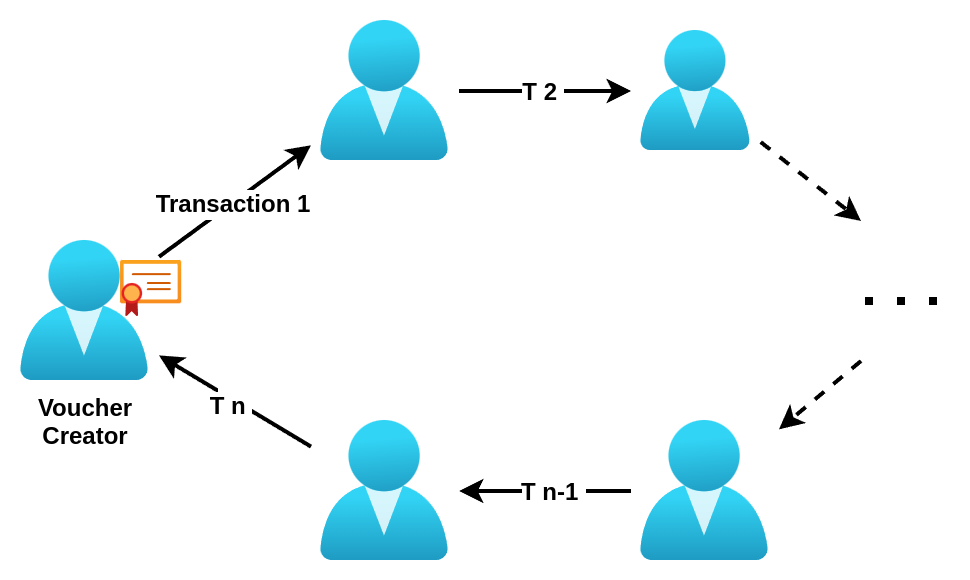

The diagram above was exported from draw.io. Its source (the exported page's mxGraphModel, read from the mxfile embedded in the PNG):
<mxGraphModel dx="1231" dy="832" grid="1" gridSize="10" guides="1" tooltips="1" connect="1" arrows="1" fold="1" page="1" pageScale="1" pageWidth="1169" pageHeight="827" math="0" shadow="0">
  <root>
    <mxCell id="0" />
    <mxCell id="1" parent="0" />
    <mxCell id="8--HhbSZYtI3ddgJnD71-23" style="edgeStyle=none;rounded=0;orthogonalLoop=1;jettySize=auto;html=1;sourcePerimeterSpacing=5;endArrow=classic;endFill=1;targetPerimeterSpacing=5;startArrow=none;startFill=0;strokeWidth=2;" parent="1" source="W0xqIHwrMlYqFA7ODgHm-1" target="W0xqIHwrMlYqFA7ODgHm-4" edge="1">
      <mxGeometry relative="1" as="geometry">
        <mxPoint x="501.8342541436464" y="273" as="targetPoint" />
      </mxGeometry>
    </mxCell>
    <mxCell id="W0xqIHwrMlYqFA7ODgHm-6" value="&lt;font style=&quot;font-size: 12px;&quot;&gt;&lt;b&gt;Transaction 1&lt;/b&gt;&lt;/font&gt;" style="edgeLabel;html=1;align=center;verticalAlign=middle;resizable=0;points=[];" parent="8--HhbSZYtI3ddgJnD71-23" vertex="1" connectable="0">
      <mxGeometry x="-0.0435" relative="1" as="geometry">
        <mxPoint as="offset" />
      </mxGeometry>
    </mxCell>
    <mxCell id="W0xqIHwrMlYqFA7ODgHm-1" value="&lt;b&gt;Voucher&lt;br&gt;Creator&lt;/b&gt;" style="image;aspect=fixed;html=1;points=[];align=center;fontSize=12;image=img/lib/azure2/identity/Users.svg;fillOpacity=100;" parent="1" vertex="1">
      <mxGeometry x="290" y="190" width="64" height="70" as="geometry" />
    </mxCell>
    <mxCell id="W0xqIHwrMlYqFA7ODgHm-4" value="" style="image;aspect=fixed;html=1;points=[];align=center;fontSize=12;image=img/lib/azure2/identity/Users.svg;fillOpacity=100;" parent="1" vertex="1">
      <mxGeometry x="440" y="80" width="64" height="70" as="geometry" />
    </mxCell>
    <mxCell id="W0xqIHwrMlYqFA7ODgHm-7" value="" style="image;aspect=fixed;html=1;points=[];align=center;fontSize=12;image=img/lib/azure2/identity/Users.svg;fillOpacity=100;" parent="1" vertex="1">
      <mxGeometry x="600" y="85" width="54.86" height="60" as="geometry" />
    </mxCell>
    <mxCell id="W0xqIHwrMlYqFA7ODgHm-11" style="edgeStyle=none;rounded=0;orthogonalLoop=1;jettySize=auto;html=1;sourcePerimeterSpacing=5;endArrow=classic;endFill=1;targetPerimeterSpacing=5;startArrow=none;startFill=0;strokeWidth=2;" parent="1" source="W0xqIHwrMlYqFA7ODgHm-4" target="W0xqIHwrMlYqFA7ODgHm-7" edge="1">
      <mxGeometry relative="1" as="geometry">
        <mxPoint x="450" y="366" as="sourcePoint" />
        <mxPoint x="596" y="360" as="targetPoint" />
      </mxGeometry>
    </mxCell>
    <mxCell id="W0xqIHwrMlYqFA7ODgHm-24" value="&lt;font style=&quot;font-size: 12px;&quot;&gt;&lt;b&gt;T 2&amp;nbsp;&lt;/b&gt;&lt;/font&gt;" style="edgeLabel;html=1;align=center;verticalAlign=middle;resizable=0;points=[];" parent="W0xqIHwrMlYqFA7ODgHm-11" vertex="1" connectable="0">
      <mxGeometry x="-0.0423" relative="1" as="geometry">
        <mxPoint as="offset" />
      </mxGeometry>
    </mxCell>
    <mxCell id="W0xqIHwrMlYqFA7ODgHm-13" value="" style="image;aspect=fixed;html=1;points=[];align=center;fontSize=12;image=img/lib/azure2/identity/Users.svg;fillOpacity=100;" parent="1" vertex="1">
      <mxGeometry x="440" y="280" width="64" height="70" as="geometry" />
    </mxCell>
    <mxCell id="W0xqIHwrMlYqFA7ODgHm-14" style="edgeStyle=none;rounded=0;orthogonalLoop=1;jettySize=auto;html=1;sourcePerimeterSpacing=5;endArrow=classic;endFill=1;targetPerimeterSpacing=5;startArrow=none;startFill=0;strokeWidth=2;" parent="1" source="W0xqIHwrMlYqFA7ODgHm-13" target="W0xqIHwrMlYqFA7ODgHm-1" edge="1">
      <mxGeometry relative="1" as="geometry">
        <mxPoint x="579" y="241" as="sourcePoint" />
        <mxPoint x="340" y="300" as="targetPoint" />
      </mxGeometry>
    </mxCell>
    <mxCell id="W0xqIHwrMlYqFA7ODgHm-19" value="Tn" style="edgeLabel;html=1;align=center;verticalAlign=middle;resizable=0;points=[];" parent="W0xqIHwrMlYqFA7ODgHm-14" vertex="1" connectable="0">
      <mxGeometry x="0.0697" y="1" relative="1" as="geometry">
        <mxPoint as="offset" />
      </mxGeometry>
    </mxCell>
    <mxCell id="W0xqIHwrMlYqFA7ODgHm-25" value="&lt;font style=&quot;font-size: 12px;&quot;&gt;&lt;b&gt;T n&amp;nbsp;&lt;/b&gt;&lt;/font&gt;" style="edgeLabel;html=1;align=center;verticalAlign=middle;resizable=0;points=[];" parent="W0xqIHwrMlYqFA7ODgHm-14" vertex="1" connectable="0">
      <mxGeometry x="0.0155" y="3" relative="1" as="geometry">
        <mxPoint as="offset" />
      </mxGeometry>
    </mxCell>
    <mxCell id="W0xqIHwrMlYqFA7ODgHm-15" value="" style="image;aspect=fixed;html=1;points=[];align=center;fontSize=12;image=img/lib/azure2/identity/Users.svg;fillOpacity=100;" parent="1" vertex="1">
      <mxGeometry x="600" y="280" width="64" height="70" as="geometry" />
    </mxCell>
    <mxCell id="W0xqIHwrMlYqFA7ODgHm-16" style="edgeStyle=none;rounded=0;orthogonalLoop=1;jettySize=auto;html=1;sourcePerimeterSpacing=5;endArrow=classic;endFill=1;targetPerimeterSpacing=5;startArrow=none;startFill=0;strokeWidth=2;" parent="1" source="W0xqIHwrMlYqFA7ODgHm-15" target="W0xqIHwrMlYqFA7ODgHm-13" edge="1">
      <mxGeometry relative="1" as="geometry">
        <mxPoint x="415" y="307" as="sourcePoint" />
        <mxPoint x="359" y="263" as="targetPoint" />
      </mxGeometry>
    </mxCell>
    <mxCell id="W0xqIHwrMlYqFA7ODgHm-26" value="&lt;font style=&quot;font-size: 12px;&quot;&gt;&lt;b&gt;T n-1&amp;nbsp;&lt;/b&gt;&lt;/font&gt;" style="edgeLabel;html=1;align=center;verticalAlign=middle;resizable=0;points=[];" parent="W0xqIHwrMlYqFA7ODgHm-16" vertex="1" connectable="0">
      <mxGeometry x="-0.0704" relative="1" as="geometry">
        <mxPoint as="offset" />
      </mxGeometry>
    </mxCell>
    <mxCell id="W0xqIHwrMlYqFA7ODgHm-18" style="edgeStyle=none;rounded=0;orthogonalLoop=1;jettySize=auto;html=1;sourcePerimeterSpacing=5;endArrow=classic;endFill=1;targetPerimeterSpacing=5;startArrow=none;startFill=0;dashed=1;strokeWidth=2;" parent="1" source="W0xqIHwrMlYqFA7ODgHm-7" edge="1">
      <mxGeometry relative="1" as="geometry">
        <mxPoint x="740" y="190" as="sourcePoint" />
        <mxPoint x="710" y="180" as="targetPoint" />
      </mxGeometry>
    </mxCell>
    <mxCell id="W0xqIHwrMlYqFA7ODgHm-21" style="edgeStyle=none;rounded=0;orthogonalLoop=1;jettySize=auto;html=1;sourcePerimeterSpacing=5;endArrow=classic;endFill=1;targetPerimeterSpacing=5;startArrow=none;startFill=0;dashed=1;strokeWidth=2;" parent="1" target="W0xqIHwrMlYqFA7ODgHm-15" edge="1">
      <mxGeometry relative="1" as="geometry">
        <mxPoint x="710" y="250" as="sourcePoint" />
        <mxPoint x="826" y="288" as="targetPoint" />
      </mxGeometry>
    </mxCell>
    <mxCell id="W0xqIHwrMlYqFA7ODgHm-33" value="" style="image;aspect=fixed;html=1;points=[];align=center;fontSize=12;image=img/lib/azure2/app_services/App_Service_Certificates.svg;" parent="1" vertex="1">
      <mxGeometry x="340" y="200" width="30.63" height="28" as="geometry" />
    </mxCell>
    <mxCell id="C_KelY3m-qhcL6_bKnI8-1" value="" style="endArrow=none;dashed=1;html=1;dashPattern=1 3;strokeWidth=4;rounded=0;" parent="1" edge="1">
      <mxGeometry width="50" height="50" relative="1" as="geometry">
        <mxPoint x="712" y="220" as="sourcePoint" />
        <mxPoint x="752" y="220" as="targetPoint" />
      </mxGeometry>
    </mxCell>
  </root>
</mxGraphModel>